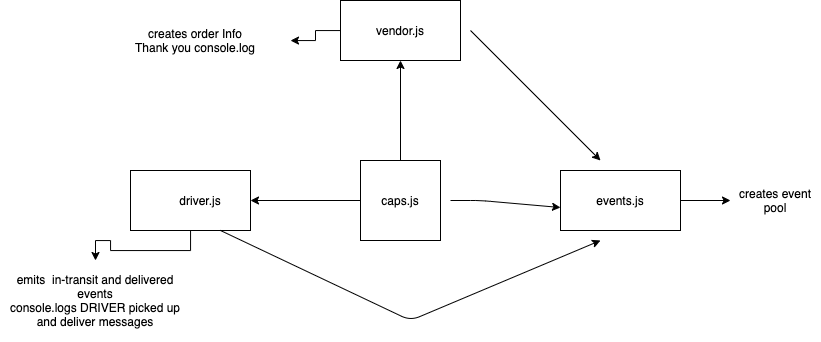

The diagram above was exported from draw.io. Its source (the exported page's mxGraphModel, read from the mxfile embedded in the PNG):
<mxGraphModel dx="907" dy="491" grid="1" gridSize="10" guides="1" tooltips="1" connect="1" arrows="1" fold="1" page="1" pageScale="1" pageWidth="850" pageHeight="1100" math="0" shadow="0">
  <root>
    <mxCell id="0" />
    <mxCell id="1" parent="0" />
    <mxCell id="jrH9YrGzIN03N5uRvJXB-6" value="" style="edgeStyle=orthogonalEdgeStyle;rounded=0;orthogonalLoop=1;jettySize=auto;html=1;" edge="1" parent="1" source="jrH9YrGzIN03N5uRvJXB-1" target="jrH9YrGzIN03N5uRvJXB-3">
      <mxGeometry relative="1" as="geometry" />
    </mxCell>
    <mxCell id="jrH9YrGzIN03N5uRvJXB-7" value="" style="edgeStyle=orthogonalEdgeStyle;rounded=0;orthogonalLoop=1;jettySize=auto;html=1;" edge="1" parent="1" source="jrH9YrGzIN03N5uRvJXB-1" target="jrH9YrGzIN03N5uRvJXB-4">
      <mxGeometry relative="1" as="geometry" />
    </mxCell>
    <mxCell id="jrH9YrGzIN03N5uRvJXB-1" value="" style="whiteSpace=wrap;html=1;aspect=fixed;" vertex="1" parent="1">
      <mxGeometry x="360" y="180" width="80" height="80" as="geometry" />
    </mxCell>
    <mxCell id="jrH9YrGzIN03N5uRvJXB-2" value="caps.js" style="text;html=1;strokeColor=none;fillColor=none;align=center;verticalAlign=middle;whiteSpace=wrap;rounded=0;" vertex="1" parent="1">
      <mxGeometry x="380" y="210" width="40" height="20" as="geometry" />
    </mxCell>
    <mxCell id="jrH9YrGzIN03N5uRvJXB-18" value="" style="edgeStyle=orthogonalEdgeStyle;rounded=0;orthogonalLoop=1;jettySize=auto;html=1;" edge="1" parent="1" source="jrH9YrGzIN03N5uRvJXB-3" target="jrH9YrGzIN03N5uRvJXB-17">
      <mxGeometry relative="1" as="geometry" />
    </mxCell>
    <mxCell id="jrH9YrGzIN03N5uRvJXB-3" value="" style="rounded=0;whiteSpace=wrap;html=1;" vertex="1" parent="1">
      <mxGeometry x="130" y="190" width="120" height="60" as="geometry" />
    </mxCell>
    <mxCell id="jrH9YrGzIN03N5uRvJXB-16" value="" style="edgeStyle=orthogonalEdgeStyle;rounded=0;orthogonalLoop=1;jettySize=auto;html=1;" edge="1" parent="1" source="jrH9YrGzIN03N5uRvJXB-4" target="jrH9YrGzIN03N5uRvJXB-15">
      <mxGeometry relative="1" as="geometry" />
    </mxCell>
    <mxCell id="jrH9YrGzIN03N5uRvJXB-4" value="" style="rounded=0;whiteSpace=wrap;html=1;" vertex="1" parent="1">
      <mxGeometry x="340" y="20" width="120" height="60" as="geometry" />
    </mxCell>
    <mxCell id="jrH9YrGzIN03N5uRvJXB-20" value="" style="edgeStyle=orthogonalEdgeStyle;rounded=0;orthogonalLoop=1;jettySize=auto;html=1;" edge="1" parent="1" source="jrH9YrGzIN03N5uRvJXB-5" target="jrH9YrGzIN03N5uRvJXB-19">
      <mxGeometry relative="1" as="geometry" />
    </mxCell>
    <mxCell id="jrH9YrGzIN03N5uRvJXB-5" value="" style="rounded=0;whiteSpace=wrap;html=1;" vertex="1" parent="1">
      <mxGeometry x="560" y="190" width="120" height="60" as="geometry" />
    </mxCell>
    <mxCell id="jrH9YrGzIN03N5uRvJXB-8" value="" style="endArrow=classic;html=1;entryX=0;entryY=0.617;entryDx=0;entryDy=0;entryPerimeter=0;" edge="1" parent="1" target="jrH9YrGzIN03N5uRvJXB-5">
      <mxGeometry width="50" height="50" relative="1" as="geometry">
        <mxPoint x="450" y="220" as="sourcePoint" />
        <mxPoint x="560" y="210" as="targetPoint" />
        <Array as="points">
          <mxPoint x="480" y="220" />
        </Array>
      </mxGeometry>
    </mxCell>
    <mxCell id="jrH9YrGzIN03N5uRvJXB-9" value="driver.js" style="text;html=1;strokeColor=none;fillColor=none;align=center;verticalAlign=middle;whiteSpace=wrap;rounded=0;" vertex="1" parent="1">
      <mxGeometry x="180" y="210" width="40" height="20" as="geometry" />
    </mxCell>
    <mxCell id="jrH9YrGzIN03N5uRvJXB-10" value="vendor.js" style="text;html=1;strokeColor=none;fillColor=none;align=center;verticalAlign=middle;whiteSpace=wrap;rounded=0;" vertex="1" parent="1">
      <mxGeometry x="380" y="40" width="40" height="20" as="geometry" />
    </mxCell>
    <mxCell id="jrH9YrGzIN03N5uRvJXB-11" value="events.js" style="text;html=1;strokeColor=none;fillColor=none;align=center;verticalAlign=middle;whiteSpace=wrap;rounded=0;" vertex="1" parent="1">
      <mxGeometry x="600" y="210" width="40" height="20" as="geometry" />
    </mxCell>
    <mxCell id="jrH9YrGzIN03N5uRvJXB-12" value="" style="endArrow=classic;html=1;" edge="1" parent="1">
      <mxGeometry width="50" height="50" relative="1" as="geometry">
        <mxPoint x="220" y="250" as="sourcePoint" />
        <mxPoint x="600" y="260" as="targetPoint" />
        <Array as="points">
          <mxPoint x="410" y="340" />
        </Array>
      </mxGeometry>
    </mxCell>
    <mxCell id="jrH9YrGzIN03N5uRvJXB-13" value="" style="endArrow=classic;html=1;" edge="1" parent="1">
      <mxGeometry width="50" height="50" relative="1" as="geometry">
        <mxPoint x="470" y="50" as="sourcePoint" />
        <mxPoint x="600" y="180" as="targetPoint" />
      </mxGeometry>
    </mxCell>
    <mxCell id="jrH9YrGzIN03N5uRvJXB-15" value="creates order Info&lt;br&gt;Thank you console.log" style="text;html=1;strokeColor=none;fillColor=none;align=center;verticalAlign=middle;whiteSpace=wrap;rounded=0;" vertex="1" parent="1">
      <mxGeometry x="100" y="30" width="190" height="60" as="geometry" />
    </mxCell>
    <mxCell id="jrH9YrGzIN03N5uRvJXB-17" value="emits&amp;nbsp; in-transit and delivered events&lt;br&gt;console.logs DRIVER picked up and deliver messages" style="text;html=1;strokeColor=none;fillColor=none;align=center;verticalAlign=middle;whiteSpace=wrap;rounded=0;" vertex="1" parent="1">
      <mxGeometry y="280" width="190" height="80" as="geometry" />
    </mxCell>
    <mxCell id="jrH9YrGzIN03N5uRvJXB-19" value="creates event pool" style="text;html=1;strokeColor=none;fillColor=none;align=center;verticalAlign=middle;whiteSpace=wrap;rounded=0;" vertex="1" parent="1">
      <mxGeometry x="730" y="180" width="90" height="80" as="geometry" />
    </mxCell>
  </root>
</mxGraphModel>